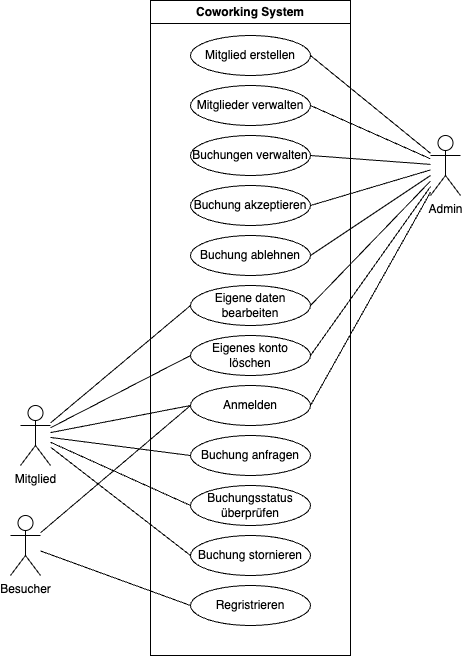

The diagram above was exported from draw.io. Its source (the exported page's mxGraphModel, read from the mxfile embedded in the PNG):
<mxGraphModel dx="655" dy="574" grid="1" gridSize="10" guides="1" tooltips="1" connect="1" arrows="1" fold="1" page="1" pageScale="1" pageWidth="827" pageHeight="1169" math="0" shadow="0">
  <root>
    <mxCell id="0" />
    <mxCell id="1" parent="0" />
    <mxCell id="2" value="Coworking System" style="swimlane;whiteSpace=wrap;html=1;" vertex="1" parent="1">
      <mxGeometry x="180" y="125" width="200" height="655" as="geometry" />
    </mxCell>
    <mxCell id="6" value="Regristrieren" style="ellipse;whiteSpace=wrap;html=1;" vertex="1" parent="2">
      <mxGeometry x="40" y="585" width="120" height="40" as="geometry" />
    </mxCell>
    <mxCell id="8" value="Mitglied erstellen" style="ellipse;whiteSpace=wrap;html=1;" vertex="1" parent="2">
      <mxGeometry x="40" y="35" width="120" height="40" as="geometry" />
    </mxCell>
    <mxCell id="9" value="Mitglieder verwalten" style="ellipse;whiteSpace=wrap;html=1;" vertex="1" parent="2">
      <mxGeometry x="40" y="85" width="120" height="40" as="geometry" />
    </mxCell>
    <mxCell id="11" value="Eigene daten bearbeiten" style="ellipse;whiteSpace=wrap;html=1;" vertex="1" parent="2">
      <mxGeometry x="40" y="285" width="120" height="40" as="geometry" />
    </mxCell>
    <mxCell id="12" value="Eigenes konto löschen" style="ellipse;whiteSpace=wrap;html=1;" vertex="1" parent="2">
      <mxGeometry x="40" y="335" width="120" height="40" as="geometry" />
    </mxCell>
    <mxCell id="22" value="Anmelden" style="ellipse;whiteSpace=wrap;html=1;" vertex="1" parent="2">
      <mxGeometry x="40" y="385" width="120" height="40" as="geometry" />
    </mxCell>
    <mxCell id="26" value="Buchung anfragen" style="ellipse;whiteSpace=wrap;html=1;" vertex="1" parent="2">
      <mxGeometry x="40" y="435" width="120" height="40" as="geometry" />
    </mxCell>
    <mxCell id="28" value="Buchungsstatus überprüfen" style="ellipse;whiteSpace=wrap;html=1;" vertex="1" parent="2">
      <mxGeometry x="40" y="485" width="120" height="40" as="geometry" />
    </mxCell>
    <mxCell id="30" value="Buchung stornieren" style="ellipse;whiteSpace=wrap;html=1;" vertex="1" parent="2">
      <mxGeometry x="40" y="535" width="120" height="40" as="geometry" />
    </mxCell>
    <mxCell id="33" value="Buchung akzeptieren" style="ellipse;whiteSpace=wrap;html=1;" vertex="1" parent="2">
      <mxGeometry x="40" y="185" width="120" height="40" as="geometry" />
    </mxCell>
    <mxCell id="34" value="Buchung ablehnen" style="ellipse;whiteSpace=wrap;html=1;" vertex="1" parent="2">
      <mxGeometry x="40" y="235" width="120" height="40" as="geometry" />
    </mxCell>
    <mxCell id="37" value="Buchungen verwalten" style="ellipse;whiteSpace=wrap;html=1;" vertex="1" parent="2">
      <mxGeometry x="40" y="135" width="120" height="40" as="geometry" />
    </mxCell>
    <mxCell id="14" style="edgeStyle=none;html=1;entryX=1;entryY=0.5;entryDx=0;entryDy=0;endArrow=none;endFill=0;" edge="1" parent="1" source="3" target="8">
      <mxGeometry relative="1" as="geometry" />
    </mxCell>
    <mxCell id="15" style="edgeStyle=none;html=1;entryX=1;entryY=0.5;entryDx=0;entryDy=0;endArrow=none;endFill=0;" edge="1" parent="1" source="3" target="9">
      <mxGeometry relative="1" as="geometry" />
    </mxCell>
    <mxCell id="18" style="edgeStyle=none;html=1;entryX=1;entryY=0.5;entryDx=0;entryDy=0;endArrow=none;endFill=0;" edge="1" parent="1" source="3" target="11">
      <mxGeometry relative="1" as="geometry" />
    </mxCell>
    <mxCell id="19" style="edgeStyle=none;html=1;entryX=1;entryY=0.5;entryDx=0;entryDy=0;endArrow=none;endFill=0;" edge="1" parent="1" source="3" target="12">
      <mxGeometry relative="1" as="geometry" />
    </mxCell>
    <mxCell id="23" style="edgeStyle=none;html=1;entryX=1;entryY=0.5;entryDx=0;entryDy=0;endArrow=none;endFill=0;" edge="1" parent="1" source="3" target="22">
      <mxGeometry relative="1" as="geometry" />
    </mxCell>
    <mxCell id="35" style="edgeStyle=none;html=1;entryX=1;entryY=0.5;entryDx=0;entryDy=0;endArrow=none;endFill=0;" edge="1" parent="1" source="3" target="33">
      <mxGeometry relative="1" as="geometry" />
    </mxCell>
    <mxCell id="36" style="edgeStyle=none;html=1;entryX=1;entryY=0.5;entryDx=0;entryDy=0;endArrow=none;endFill=0;" edge="1" parent="1" source="3" target="34">
      <mxGeometry relative="1" as="geometry" />
    </mxCell>
    <mxCell id="38" style="edgeStyle=none;html=1;entryX=1;entryY=0.5;entryDx=0;entryDy=0;endArrow=none;endFill=0;" edge="1" parent="1" source="3" target="37">
      <mxGeometry relative="1" as="geometry" />
    </mxCell>
    <mxCell id="3" value="Admin" style="shape=umlActor;verticalLabelPosition=bottom;verticalAlign=top;html=1;outlineConnect=0;" vertex="1" parent="1">
      <mxGeometry x="460" y="260" width="30" height="60" as="geometry" />
    </mxCell>
    <mxCell id="20" style="edgeStyle=none;html=1;entryX=0;entryY=0.5;entryDx=0;entryDy=0;endArrow=none;endFill=0;" edge="1" parent="1" source="4" target="11">
      <mxGeometry relative="1" as="geometry" />
    </mxCell>
    <mxCell id="21" style="edgeStyle=none;html=1;entryX=0;entryY=0.5;entryDx=0;entryDy=0;endArrow=none;endFill=0;" edge="1" parent="1" source="4" target="12">
      <mxGeometry relative="1" as="geometry" />
    </mxCell>
    <mxCell id="24" style="edgeStyle=none;html=1;entryX=0;entryY=0.5;entryDx=0;entryDy=0;endArrow=none;endFill=0;" edge="1" parent="1" source="4" target="22">
      <mxGeometry relative="1" as="geometry" />
    </mxCell>
    <mxCell id="27" style="edgeStyle=none;html=1;entryX=0;entryY=0.5;entryDx=0;entryDy=0;endArrow=none;endFill=0;" edge="1" parent="1" source="4" target="26">
      <mxGeometry relative="1" as="geometry" />
    </mxCell>
    <mxCell id="29" style="edgeStyle=none;html=1;entryX=0;entryY=0.5;entryDx=0;entryDy=0;endArrow=none;endFill=0;" edge="1" parent="1" source="4" target="28">
      <mxGeometry relative="1" as="geometry" />
    </mxCell>
    <mxCell id="32" style="edgeStyle=none;html=1;entryX=0;entryY=0.5;entryDx=0;entryDy=0;endArrow=none;endFill=0;" edge="1" parent="1" source="4" target="30">
      <mxGeometry relative="1" as="geometry" />
    </mxCell>
    <mxCell id="4" value="Mitglied" style="shape=umlActor;verticalLabelPosition=bottom;verticalAlign=top;html=1;outlineConnect=0;" vertex="1" parent="1">
      <mxGeometry x="50" y="530" width="30" height="60" as="geometry" />
    </mxCell>
    <mxCell id="7" style="edgeStyle=none;html=1;entryX=0;entryY=0.5;entryDx=0;entryDy=0;endArrow=none;endFill=0;" edge="1" parent="1" source="5" target="6">
      <mxGeometry relative="1" as="geometry" />
    </mxCell>
    <mxCell id="25" style="edgeStyle=none;html=1;entryX=0;entryY=0.5;entryDx=0;entryDy=0;endArrow=none;endFill=0;" edge="1" parent="1" source="5" target="22">
      <mxGeometry relative="1" as="geometry" />
    </mxCell>
    <mxCell id="5" value="Besucher" style="shape=umlActor;verticalLabelPosition=bottom;verticalAlign=top;html=1;outlineConnect=0;" vertex="1" parent="1">
      <mxGeometry x="40" y="640" width="30" height="60" as="geometry" />
    </mxCell>
  </root>
</mxGraphModel>